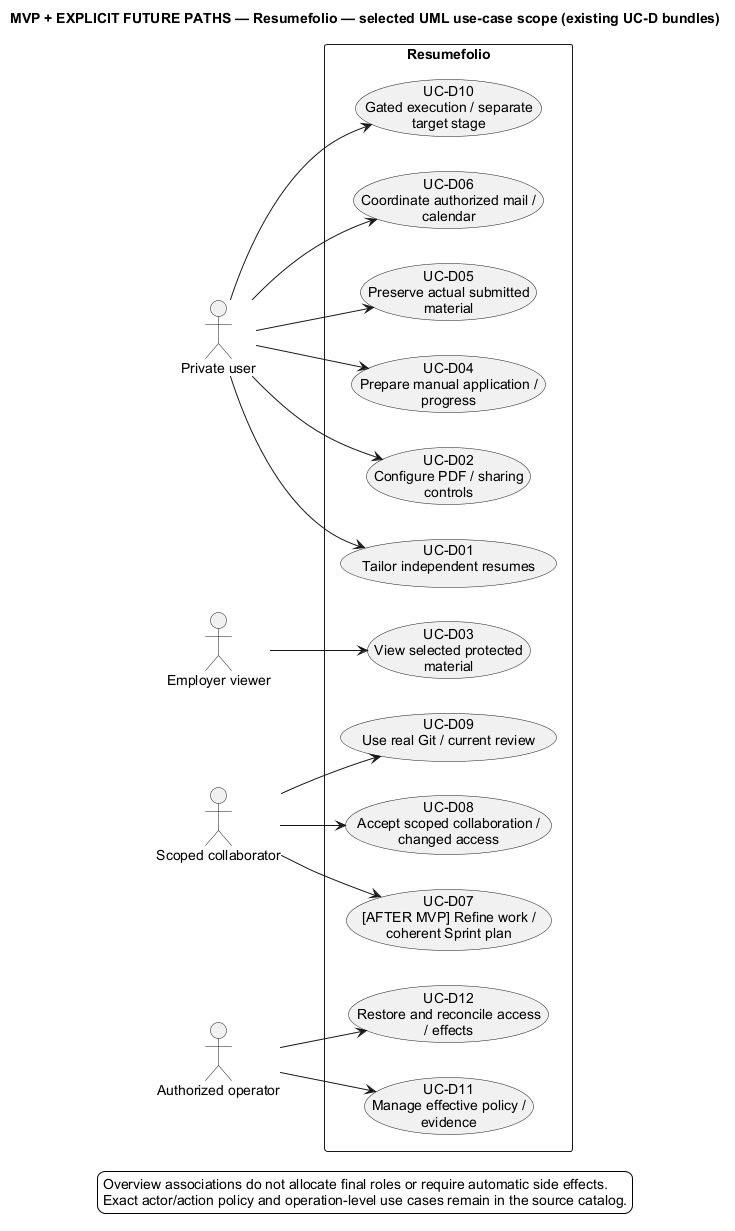

The diagram above was rendered by PlantUML. Its source (embedded in the PNG):
@startuml
' OWNER-MVP-2026-11-04 review: Mixed MVP / future. Retained broader-product associations require explicit future node labels; MVP uses only core/basic ProjectForge.
title MVP + EXPLICIT FUTURE PATHS — Resumefolio — selected UML use-case scope (existing UC-D bundles)
skinparam backgroundColor white
skinparam shadowing false
skinparam defaultFontName Arial
skinparam wrapWidth 190

left to right direction
actor "Private user" as U
actor "Employer viewer" as E
actor "Scoped collaborator" as C
actor "Authorized operator" as O
rectangle Resumefolio {
 usecase "UC-D01\nTailor independent resumes" as U1
 usecase "UC-D02\nConfigure PDF / sharing controls" as U2
 usecase "UC-D03\nView selected protected material" as U3
 usecase "UC-D04\nPrepare manual application / progress" as U4
 usecase "UC-D05\nPreserve actual submitted material" as U5
 usecase "UC-D06\nCoordinate authorized mail / calendar" as U6
 usecase "UC-D07\n[AFTER MVP] Refine work / coherent Sprint plan" as U7
 usecase "UC-D08\nAccept scoped collaboration / changed access" as U8
 usecase "UC-D09\nUse real Git / current review" as U9
 usecase "UC-D10\nGated execution / separate target stage" as U10
 usecase "UC-D11\nManage effective policy / evidence" as U11
 usecase "UC-D12\nRestore and reconcile access / effects" as U12
}
U --> U1
U --> U2
E --> U3
U --> U4
U --> U5
U --> U6
C --> U7
C --> U8
C --> U9
U --> U10
O --> U11
O --> U12
legend bottom
 Overview associations do not allocate final roles or require automatic side effects.
 Exact actor/action policy and operation-level use cases remain in the source catalog.
endlegend
@enduml